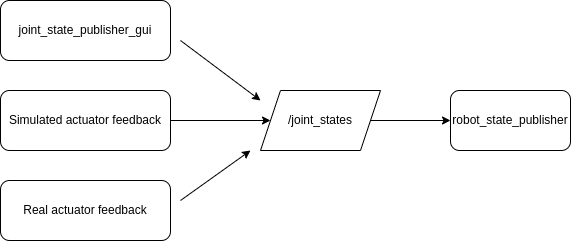

The diagram above was exported from draw.io. Its source (the exported page's mxGraphModel, read from the mxfile embedded in the PNG):
<mxGraphModel dx="463" dy="354" grid="1" gridSize="10" guides="1" tooltips="1" connect="1" arrows="1" fold="1" page="1" pageScale="1" pageWidth="1169" pageHeight="827" math="0" shadow="0">
  <root>
    <mxCell id="0" />
    <mxCell id="1" parent="0" />
    <mxCell id="8" style="edgeStyle=none;html=1;" edge="1" parent="1">
      <mxGeometry relative="1" as="geometry">
        <mxPoint x="290" y="120" as="sourcePoint" />
        <mxPoint x="370" y="180" as="targetPoint" />
        <Array as="points" />
      </mxGeometry>
    </mxCell>
    <mxCell id="2" value="joint_state_publisher_gui" style="rounded=1;whiteSpace=wrap;html=1;" vertex="1" parent="1">
      <mxGeometry x="110" y="80" width="170" height="60" as="geometry" />
    </mxCell>
    <mxCell id="7" value="" style="edgeStyle=none;html=1;" edge="1" parent="1" source="3" target="5">
      <mxGeometry relative="1" as="geometry" />
    </mxCell>
    <mxCell id="3" value="Simulated actuator feedback" style="rounded=1;whiteSpace=wrap;html=1;" vertex="1" parent="1">
      <mxGeometry x="110" y="170" width="170" height="60" as="geometry" />
    </mxCell>
    <mxCell id="9" style="edgeStyle=none;html=1;" edge="1" parent="1">
      <mxGeometry relative="1" as="geometry">
        <mxPoint x="360" y="230" as="targetPoint" />
        <mxPoint x="290" y="280" as="sourcePoint" />
      </mxGeometry>
    </mxCell>
    <mxCell id="4" value="Real actuator feedback" style="rounded=1;whiteSpace=wrap;html=1;" vertex="1" parent="1">
      <mxGeometry x="110" y="260" width="170" height="60" as="geometry" />
    </mxCell>
    <mxCell id="10" value="" style="edgeStyle=none;html=1;" edge="1" parent="1" source="5" target="6">
      <mxGeometry relative="1" as="geometry" />
    </mxCell>
    <mxCell id="5" value="/joint_states" style="shape=parallelogram;perimeter=parallelogramPerimeter;whiteSpace=wrap;html=1;fixedSize=1;" vertex="1" parent="1">
      <mxGeometry x="370" y="170" width="120" height="60" as="geometry" />
    </mxCell>
    <mxCell id="6" value="robot_state_publisher" style="rounded=1;whiteSpace=wrap;html=1;" vertex="1" parent="1">
      <mxGeometry x="560" y="170" width="120" height="60" as="geometry" />
    </mxCell>
  </root>
</mxGraphModel>